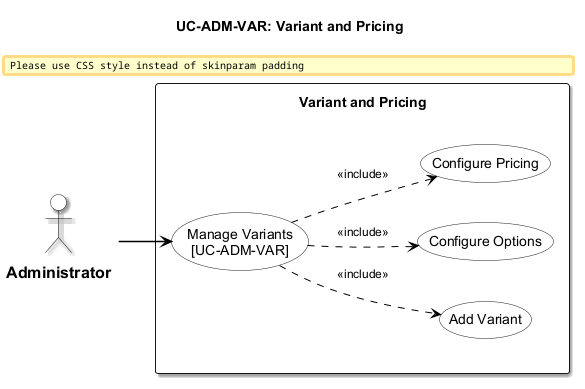

The diagram above was rendered by PlantUML. Its source (embedded in the PNG):
@startuml usecase-variant-pricing
!include _shared/styles.iuml
title UC-ADM-VAR: Variant and Pricing

actor "Administrator" as Admin

rectangle "Variant and Pricing" {
  usecase "Manage Variants\n[UC-ADM-VAR]" as UC_MAIN
  usecase "Add Variant" as UC_SUB_1
  usecase "Configure Options" as UC_SUB_2
  usecase "Configure Pricing" as UC_SUB_3

  UC_MAIN ..> UC_SUB_1 : <<include>>
  UC_MAIN ..> UC_SUB_2 : <<include>>
  UC_MAIN ..> UC_SUB_3 : <<include>>
}

Admin --> UC_MAIN

@enduml